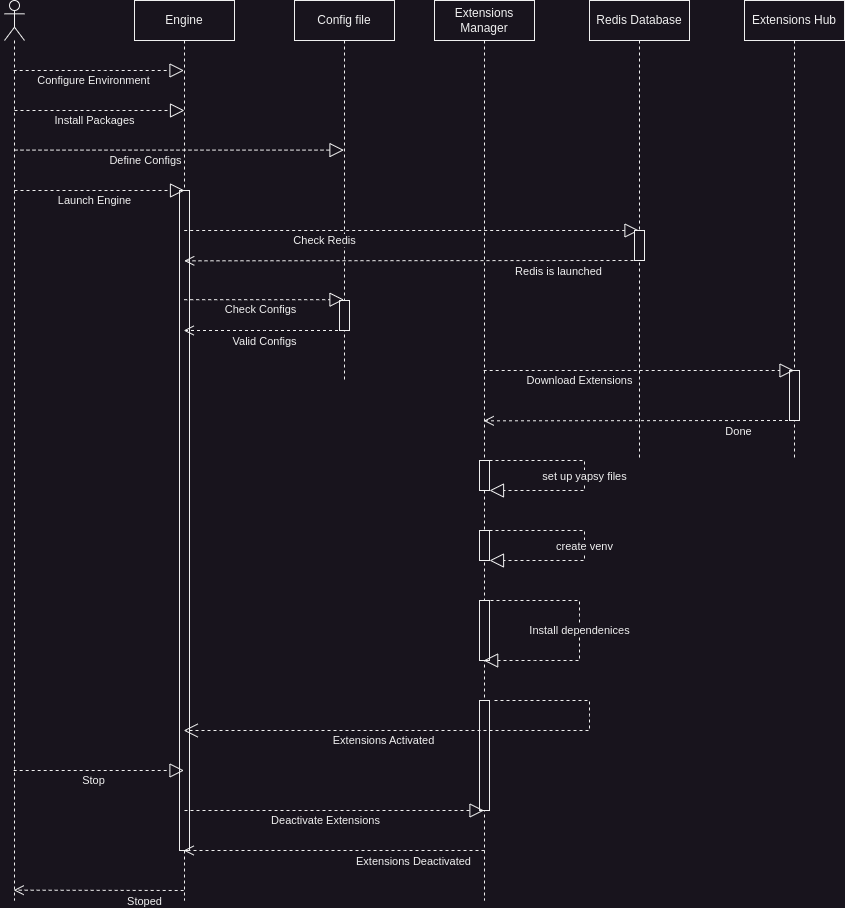

The diagram above was exported from draw.io. Its source (the exported page's mxGraphModel, read from the mxfile embedded in the PNG):
<mxGraphModel dx="1173" dy="1801" grid="1" gridSize="10" guides="1" tooltips="1" connect="1" arrows="1" fold="1" page="1" pageScale="1" pageWidth="850" pageHeight="1100" math="0" shadow="0">
  <root>
    <mxCell id="0" />
    <mxCell id="1" parent="0" />
    <mxCell id="Kqnt-ds2M8JfG02udKxz-2" value="Engine" style="shape=umlLifeline;perimeter=lifelinePerimeter;whiteSpace=wrap;html=1;container=1;dropTarget=0;collapsible=0;recursiveResize=0;outlineConnect=0;portConstraint=eastwest;newEdgeStyle={&quot;edgeStyle&quot;:&quot;elbowEdgeStyle&quot;,&quot;elbow&quot;:&quot;vertical&quot;,&quot;curved&quot;:0,&quot;rounded&quot;:0};" vertex="1" parent="1">
      <mxGeometry x="160" y="-20" width="100" height="900" as="geometry" />
    </mxCell>
    <mxCell id="aBiG00ApaSq1fJ157_P3-9" value="" style="html=1;points=[];perimeter=orthogonalPerimeter;outlineConnect=0;targetShapes=umlLifeline;portConstraint=eastwest;newEdgeStyle={&quot;edgeStyle&quot;:&quot;elbowEdgeStyle&quot;,&quot;elbow&quot;:&quot;vertical&quot;,&quot;curved&quot;:0,&quot;rounded&quot;:0};" vertex="1" parent="Kqnt-ds2M8JfG02udKxz-2">
      <mxGeometry x="45" y="190" width="10" height="660" as="geometry" />
    </mxCell>
    <mxCell id="Kqnt-ds2M8JfG02udKxz-3" value="" style="shape=umlLifeline;perimeter=lifelinePerimeter;whiteSpace=wrap;html=1;container=1;dropTarget=0;collapsible=0;recursiveResize=0;outlineConnect=0;portConstraint=eastwest;newEdgeStyle={&quot;edgeStyle&quot;:&quot;elbowEdgeStyle&quot;,&quot;elbow&quot;:&quot;vertical&quot;,&quot;curved&quot;:0,&quot;rounded&quot;:0};participant=umlActor;" vertex="1" parent="1">
      <mxGeometry x="30" y="-20" width="20" height="900" as="geometry" />
    </mxCell>
    <mxCell id="Kqnt-ds2M8JfG02udKxz-4" value="Extensions Manager" style="shape=umlLifeline;perimeter=lifelinePerimeter;whiteSpace=wrap;html=1;container=1;dropTarget=0;collapsible=0;recursiveResize=0;outlineConnect=0;portConstraint=eastwest;newEdgeStyle={&quot;edgeStyle&quot;:&quot;elbowEdgeStyle&quot;,&quot;elbow&quot;:&quot;vertical&quot;,&quot;curved&quot;:0,&quot;rounded&quot;:0};" vertex="1" parent="1">
      <mxGeometry x="460" y="-20" width="100" height="900" as="geometry" />
    </mxCell>
    <mxCell id="aBiG00ApaSq1fJ157_P3-16" value="" style="html=1;points=[];perimeter=orthogonalPerimeter;outlineConnect=0;targetShapes=umlLifeline;portConstraint=eastwest;newEdgeStyle={&quot;edgeStyle&quot;:&quot;elbowEdgeStyle&quot;,&quot;elbow&quot;:&quot;vertical&quot;,&quot;curved&quot;:0,&quot;rounded&quot;:0};" vertex="1" parent="Kqnt-ds2M8JfG02udKxz-4">
      <mxGeometry x="45" y="460" width="10" height="30" as="geometry" />
    </mxCell>
    <mxCell id="aBiG00ApaSq1fJ157_P3-17" value="set up yapsy files" style="endArrow=block;dashed=1;endFill=0;endSize=12;html=1;rounded=0;" edge="1" parent="Kqnt-ds2M8JfG02udKxz-4" source="aBiG00ApaSq1fJ157_P3-16" target="aBiG00ApaSq1fJ157_P3-16">
      <mxGeometry width="160" relative="1" as="geometry">
        <mxPoint x="-50" y="460" as="sourcePoint" />
        <mxPoint x="110" y="460" as="targetPoint" />
        <Array as="points">
          <mxPoint x="150" y="460" />
          <mxPoint x="150" y="475" />
          <mxPoint x="150" y="490" />
        </Array>
      </mxGeometry>
    </mxCell>
    <mxCell id="aBiG00ApaSq1fJ157_P3-18" value="" style="html=1;points=[];perimeter=orthogonalPerimeter;outlineConnect=0;targetShapes=umlLifeline;portConstraint=eastwest;newEdgeStyle={&quot;edgeStyle&quot;:&quot;elbowEdgeStyle&quot;,&quot;elbow&quot;:&quot;vertical&quot;,&quot;curved&quot;:0,&quot;rounded&quot;:0};" vertex="1" parent="Kqnt-ds2M8JfG02udKxz-4">
      <mxGeometry x="45" y="530" width="10" height="30" as="geometry" />
    </mxCell>
    <mxCell id="aBiG00ApaSq1fJ157_P3-19" value="" style="html=1;points=[];perimeter=orthogonalPerimeter;outlineConnect=0;targetShapes=umlLifeline;portConstraint=eastwest;newEdgeStyle={&quot;edgeStyle&quot;:&quot;elbowEdgeStyle&quot;,&quot;elbow&quot;:&quot;vertical&quot;,&quot;curved&quot;:0,&quot;rounded&quot;:0};" vertex="1" parent="Kqnt-ds2M8JfG02udKxz-4">
      <mxGeometry x="45" y="600" width="10" height="60" as="geometry" />
    </mxCell>
    <mxCell id="aBiG00ApaSq1fJ157_P3-22" value="" style="html=1;points=[];perimeter=orthogonalPerimeter;outlineConnect=0;targetShapes=umlLifeline;portConstraint=eastwest;newEdgeStyle={&quot;edgeStyle&quot;:&quot;elbowEdgeStyle&quot;,&quot;elbow&quot;:&quot;vertical&quot;,&quot;curved&quot;:0,&quot;rounded&quot;:0};" vertex="1" parent="Kqnt-ds2M8JfG02udKxz-4">
      <mxGeometry x="45" y="700" width="10" height="110" as="geometry" />
    </mxCell>
    <mxCell id="Kqnt-ds2M8JfG02udKxz-5" value="Redis Database" style="shape=umlLifeline;perimeter=lifelinePerimeter;whiteSpace=wrap;html=1;container=1;dropTarget=0;collapsible=0;recursiveResize=0;outlineConnect=0;portConstraint=eastwest;newEdgeStyle={&quot;edgeStyle&quot;:&quot;elbowEdgeStyle&quot;,&quot;elbow&quot;:&quot;vertical&quot;,&quot;curved&quot;:0,&quot;rounded&quot;:0};" vertex="1" parent="1">
      <mxGeometry x="615" y="-20" width="100" height="460" as="geometry" />
    </mxCell>
    <mxCell id="Kqnt-ds2M8JfG02udKxz-6" value="Config file" style="shape=umlLifeline;perimeter=lifelinePerimeter;whiteSpace=wrap;html=1;container=1;dropTarget=0;collapsible=0;recursiveResize=0;outlineConnect=0;portConstraint=eastwest;newEdgeStyle={&quot;edgeStyle&quot;:&quot;elbowEdgeStyle&quot;,&quot;elbow&quot;:&quot;vertical&quot;,&quot;curved&quot;:0,&quot;rounded&quot;:0};" vertex="1" parent="1">
      <mxGeometry x="320" y="-20" width="100" height="380" as="geometry" />
    </mxCell>
    <mxCell id="aBiG00ApaSq1fJ157_P3-8" value="" style="html=1;points=[];perimeter=orthogonalPerimeter;outlineConnect=0;targetShapes=umlLifeline;portConstraint=eastwest;newEdgeStyle={&quot;edgeStyle&quot;:&quot;elbowEdgeStyle&quot;,&quot;elbow&quot;:&quot;vertical&quot;,&quot;curved&quot;:0,&quot;rounded&quot;:0};" vertex="1" parent="Kqnt-ds2M8JfG02udKxz-6">
      <mxGeometry x="45" y="300" width="10" height="30" as="geometry" />
    </mxCell>
    <mxCell id="Kqnt-ds2M8JfG02udKxz-7" value="Configure Environment" style="endArrow=block;dashed=1;endFill=0;endSize=12;html=1;rounded=0;" edge="1" parent="1" source="Kqnt-ds2M8JfG02udKxz-3" target="Kqnt-ds2M8JfG02udKxz-2">
      <mxGeometry x="-0.0542" y="-10" width="160" relative="1" as="geometry">
        <mxPoint x="270" y="100" as="sourcePoint" />
        <mxPoint x="430" y="100" as="targetPoint" />
        <Array as="points">
          <mxPoint x="130" y="50" />
        </Array>
        <mxPoint as="offset" />
      </mxGeometry>
    </mxCell>
    <mxCell id="Kqnt-ds2M8JfG02udKxz-8" value="Install Packages" style="endArrow=block;dashed=1;endFill=0;endSize=12;html=1;rounded=0;" edge="1" parent="1">
      <mxGeometry x="-0.0542" y="-10" width="160" relative="1" as="geometry">
        <mxPoint x="40" y="90" as="sourcePoint" />
        <mxPoint x="210" y="90" as="targetPoint" />
        <Array as="points">
          <mxPoint x="130" y="90" />
        </Array>
        <mxPoint as="offset" />
      </mxGeometry>
    </mxCell>
    <mxCell id="Kqnt-ds2M8JfG02udKxz-9" value="Define Configs" style="endArrow=block;dashed=1;endFill=0;endSize=12;html=1;rounded=0;" edge="1" parent="1" target="Kqnt-ds2M8JfG02udKxz-6">
      <mxGeometry x="-0.2109" y="-10" width="160" relative="1" as="geometry">
        <mxPoint x="40" y="129.6" as="sourcePoint" />
        <mxPoint x="210" y="129.6" as="targetPoint" />
        <Array as="points">
          <mxPoint x="130" y="129.6" />
        </Array>
        <mxPoint as="offset" />
      </mxGeometry>
    </mxCell>
    <mxCell id="Kqnt-ds2M8JfG02udKxz-10" value="Launch Engine" style="endArrow=block;dashed=1;endFill=0;endSize=12;html=1;rounded=0;" edge="1" parent="1">
      <mxGeometry x="-0.0542" y="-10" width="160" relative="1" as="geometry">
        <mxPoint x="40" y="170" as="sourcePoint" />
        <mxPoint x="210" y="170" as="targetPoint" />
        <Array as="points">
          <mxPoint x="130" y="170" />
        </Array>
        <mxPoint as="offset" />
      </mxGeometry>
    </mxCell>
    <mxCell id="aBiG00ApaSq1fJ157_P3-1" value="Check Redis" style="endArrow=block;dashed=1;endFill=0;endSize=12;html=1;rounded=0;" edge="1" parent="1" target="Kqnt-ds2M8JfG02udKxz-5">
      <mxGeometry x="-0.3828" y="-10" width="160" relative="1" as="geometry">
        <mxPoint x="209.70000000000005" y="210" as="sourcePoint" />
        <mxPoint x="599.5" y="210" as="targetPoint" />
        <Array as="points">
          <mxPoint x="300" y="210" />
        </Array>
        <mxPoint as="offset" />
      </mxGeometry>
    </mxCell>
    <mxCell id="aBiG00ApaSq1fJ157_P3-2" value="Redis is launched" style="html=1;verticalAlign=bottom;endArrow=open;dashed=1;endSize=8;edgeStyle=elbowEdgeStyle;elbow=vertical;curved=0;rounded=0;" edge="1" parent="1" source="aBiG00ApaSq1fJ157_P3-6">
      <mxGeometry x="-0.6427" y="20" relative="1" as="geometry">
        <mxPoint x="599.5" y="240.00000000000006" as="sourcePoint" />
        <mxPoint x="209.70000000000005" y="240.00000000000006" as="targetPoint" />
        <mxPoint as="offset" />
      </mxGeometry>
    </mxCell>
    <mxCell id="aBiG00ApaSq1fJ157_P3-3" value="Extensions Hub" style="shape=umlLifeline;perimeter=lifelinePerimeter;whiteSpace=wrap;html=1;container=1;dropTarget=0;collapsible=0;recursiveResize=0;outlineConnect=0;portConstraint=eastwest;newEdgeStyle={&quot;edgeStyle&quot;:&quot;elbowEdgeStyle&quot;,&quot;elbow&quot;:&quot;vertical&quot;,&quot;curved&quot;:0,&quot;rounded&quot;:0};" vertex="1" parent="1">
      <mxGeometry x="770" y="-20" width="100" height="460" as="geometry" />
    </mxCell>
    <mxCell id="aBiG00ApaSq1fJ157_P3-11" value="" style="html=1;points=[];perimeter=orthogonalPerimeter;outlineConnect=0;targetShapes=umlLifeline;portConstraint=eastwest;newEdgeStyle={&quot;edgeStyle&quot;:&quot;elbowEdgeStyle&quot;,&quot;elbow&quot;:&quot;vertical&quot;,&quot;curved&quot;:0,&quot;rounded&quot;:0};" vertex="1" parent="aBiG00ApaSq1fJ157_P3-3">
      <mxGeometry x="45" y="370" width="10" height="50" as="geometry" />
    </mxCell>
    <mxCell id="aBiG00ApaSq1fJ157_P3-4" value="Check Configs" style="endArrow=block;dashed=1;endFill=0;endSize=12;html=1;rounded=0;" edge="1" parent="1">
      <mxGeometry x="-0.0542" y="-10" width="160" relative="1" as="geometry">
        <mxPoint x="209.70000000000005" y="279.2" as="sourcePoint" />
        <mxPoint x="369.5" y="279.2" as="targetPoint" />
        <Array as="points">
          <mxPoint x="300" y="279.2" />
        </Array>
        <mxPoint as="offset" />
      </mxGeometry>
    </mxCell>
    <mxCell id="aBiG00ApaSq1fJ157_P3-5" value="Valid Configs" style="html=1;verticalAlign=bottom;endArrow=open;dashed=1;endSize=8;edgeStyle=elbowEdgeStyle;elbow=vertical;curved=0;rounded=0;" edge="1" parent="1" source="Kqnt-ds2M8JfG02udKxz-6" target="Kqnt-ds2M8JfG02udKxz-2">
      <mxGeometry x="-0.005" y="20" relative="1" as="geometry">
        <mxPoint x="350" y="320.2" as="sourcePoint" />
        <mxPoint x="270" y="320.2" as="targetPoint" />
        <Array as="points">
          <mxPoint x="290" y="310" />
        </Array>
        <mxPoint as="offset" />
      </mxGeometry>
    </mxCell>
    <mxCell id="aBiG00ApaSq1fJ157_P3-7" value="" style="html=1;verticalAlign=bottom;endArrow=open;dashed=1;endSize=8;edgeStyle=elbowEdgeStyle;elbow=vertical;curved=0;rounded=0;" edge="1" parent="1" source="Kqnt-ds2M8JfG02udKxz-5" target="aBiG00ApaSq1fJ157_P3-6">
      <mxGeometry x="-0.6427" y="20" relative="1" as="geometry">
        <mxPoint x="665" y="240" as="sourcePoint" />
        <mxPoint x="209.70000000000005" y="240.00000000000006" as="targetPoint" />
        <mxPoint as="offset" />
      </mxGeometry>
    </mxCell>
    <mxCell id="aBiG00ApaSq1fJ157_P3-6" value="" style="html=1;points=[];perimeter=orthogonalPerimeter;outlineConnect=0;targetShapes=umlLifeline;portConstraint=eastwest;newEdgeStyle={&quot;edgeStyle&quot;:&quot;elbowEdgeStyle&quot;,&quot;elbow&quot;:&quot;vertical&quot;,&quot;curved&quot;:0,&quot;rounded&quot;:0};" vertex="1" parent="1">
      <mxGeometry x="660" y="210" width="10" height="30" as="geometry" />
    </mxCell>
    <mxCell id="aBiG00ApaSq1fJ157_P3-10" value="Download Extensions" style="endArrow=block;dashed=1;endFill=0;endSize=12;html=1;rounded=0;" edge="1" parent="1" source="Kqnt-ds2M8JfG02udKxz-4" target="aBiG00ApaSq1fJ157_P3-3">
      <mxGeometry x="-0.3828" y="-10" width="160" relative="1" as="geometry">
        <mxPoint x="350.00000000000006" y="350" as="sourcePoint" />
        <mxPoint x="805.3" y="350" as="targetPoint" />
        <Array as="points">
          <mxPoint x="560" y="350" />
        </Array>
        <mxPoint as="offset" />
      </mxGeometry>
    </mxCell>
    <mxCell id="aBiG00ApaSq1fJ157_P3-12" value="Done" style="html=1;verticalAlign=bottom;endArrow=open;dashed=1;endSize=8;edgeStyle=elbowEdgeStyle;elbow=vertical;curved=0;rounded=0;" edge="1" parent="1" target="Kqnt-ds2M8JfG02udKxz-4">
      <mxGeometry x="-0.6427" y="20" relative="1" as="geometry">
        <mxPoint x="819.5000000000002" y="400.001818181818" as="sourcePoint" />
        <mxPoint x="369.590909090909" y="400.001818181818" as="targetPoint" />
        <mxPoint as="offset" />
      </mxGeometry>
    </mxCell>
    <mxCell id="aBiG00ApaSq1fJ157_P3-20" value="create venv" style="endArrow=block;dashed=1;endFill=0;endSize=12;html=1;rounded=0;" edge="1" parent="1">
      <mxGeometry width="160" relative="1" as="geometry">
        <mxPoint x="515" y="510" as="sourcePoint" />
        <mxPoint x="515" y="540" as="targetPoint" />
        <Array as="points">
          <mxPoint x="610" y="510" />
          <mxPoint x="610" y="525" />
          <mxPoint x="610" y="540" />
        </Array>
      </mxGeometry>
    </mxCell>
    <mxCell id="aBiG00ApaSq1fJ157_P3-21" value="Install dependenices" style="endArrow=block;dashed=1;endFill=0;endSize=12;html=1;rounded=0;" edge="1" parent="1" target="Kqnt-ds2M8JfG02udKxz-4">
      <mxGeometry width="160" relative="1" as="geometry">
        <mxPoint x="510" y="580" as="sourcePoint" />
        <mxPoint x="510" y="610" as="targetPoint" />
        <Array as="points">
          <mxPoint x="605" y="580" />
          <mxPoint x="605" y="595" />
          <mxPoint x="605" y="640" />
          <mxPoint x="560" y="640" />
        </Array>
      </mxGeometry>
    </mxCell>
    <mxCell id="aBiG00ApaSq1fJ157_P3-23" value="Extensions Activated" style="endArrow=open;dashed=1;endFill=0;endSize=12;html=1;rounded=0;" edge="1" parent="1" target="Kqnt-ds2M8JfG02udKxz-2">
      <mxGeometry x="0.2443" y="10" width="160" relative="1" as="geometry">
        <mxPoint x="520" y="680" as="sourcePoint" />
        <mxPoint x="520" y="710" as="targetPoint" />
        <Array as="points">
          <mxPoint x="615" y="680" />
          <mxPoint x="615" y="695" />
          <mxPoint x="615" y="710" />
        </Array>
        <mxPoint as="offset" />
      </mxGeometry>
    </mxCell>
    <mxCell id="aBiG00ApaSq1fJ157_P3-24" value="Deactivate Extensions" style="endArrow=block;dashed=1;endFill=0;endSize=12;html=1;rounded=0;" edge="1" parent="1">
      <mxGeometry x="-0.0542" y="-10" width="160" relative="1" as="geometry">
        <mxPoint x="210.00000000000006" y="790" as="sourcePoint" />
        <mxPoint x="509.5" y="790" as="targetPoint" />
        <Array as="points">
          <mxPoint x="300.3" y="790" />
        </Array>
        <mxPoint as="offset" />
      </mxGeometry>
    </mxCell>
    <mxCell id="aBiG00ApaSq1fJ157_P3-25" value="Extensions Deactivated" style="html=1;verticalAlign=bottom;endArrow=open;dashed=1;endSize=8;edgeStyle=elbowEdgeStyle;elbow=vertical;curved=0;rounded=0;" edge="1" parent="1">
      <mxGeometry x="-0.534" y="20" relative="1" as="geometry">
        <mxPoint x="510" y="830" as="sourcePoint" />
        <mxPoint x="209.16666666666674" y="830" as="targetPoint" />
        <Array as="points">
          <mxPoint x="430" y="830" />
        </Array>
        <mxPoint as="offset" />
      </mxGeometry>
    </mxCell>
    <mxCell id="aBiG00ApaSq1fJ157_P3-26" value="Stop" style="endArrow=block;dashed=1;endFill=0;endSize=12;html=1;rounded=0;" edge="1" parent="1">
      <mxGeometry x="-0.0542" y="-10" width="160" relative="1" as="geometry">
        <mxPoint x="39.16666666666674" y="750" as="sourcePoint" />
        <mxPoint x="209.5" y="750" as="targetPoint" />
        <Array as="points">
          <mxPoint x="140.3" y="750" />
        </Array>
        <mxPoint as="offset" />
      </mxGeometry>
    </mxCell>
    <mxCell id="aBiG00ApaSq1fJ157_P3-27" value="Stoped" style="html=1;verticalAlign=bottom;endArrow=open;dashed=1;endSize=8;edgeStyle=elbowEdgeStyle;elbow=vertical;curved=0;rounded=0;" edge="1" parent="1">
      <mxGeometry x="-0.534" y="20" relative="1" as="geometry">
        <mxPoint x="209.16666666666674" y="870" as="sourcePoint" />
        <mxPoint x="39.16666666666674" y="870" as="targetPoint" />
        <Array as="points" />
        <mxPoint as="offset" />
      </mxGeometry>
    </mxCell>
  </root>
</mxGraphModel>